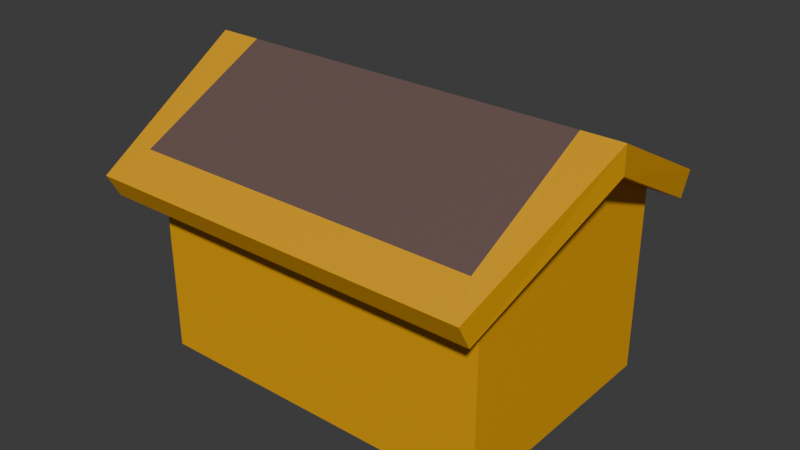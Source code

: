 # Source: doghouse.blend  (saved by Blender 5.2.44; exported with 4.5.12 LTS)
import bpy
from mathutils import Matrix  # noqa: F401  (used for matrix-valued properties, if any)

bpy.ops.wm.read_factory_settings(use_empty=True)
scene = bpy.context.scene
scene.name = 'Scene'

# ---- collections
col_collection = bpy.data.collections.new('Collection'); scene.collection.children.link(col_collection)

# ---- materials (node trees are filled in below, after node groups)
mat_wood = bpy.data.materials.new('wood')
mat_wood.alpha_threshold = 0.0
mat_wood.use_backface_culling_lightprobe_volume = False
mat_wood.roughness = 0.5
mat_wood.line_color = (0.0, 0.0, 0.0, 1.0)
mat_roof = bpy.data.materials.new('ROOF')
mat_void = bpy.data.materials.new('void')

# ---- material node trees
mat_wood.use_nodes = True; mat_wood.node_tree.nodes.clear()
_N = mat_wood.node_tree.nodes; _L = mat_wood.node_tree.links
n0 = _N.new('ShaderNodeOutputMaterial'); n0.name = 'Material Output'; n0.location = (200, 100)
n1 = _N.new('ShaderNodeBsdfPrincipled'); n1.name = 'Principled BSDF'; n1.location = (-200, 100)
n1.inputs[0].default_value = (0.8, 0.3747, 0.0, 1.0)
n1.inputs[10].default_value = 0.005
_L.new(n1.outputs[0], n0.inputs[0])
n0.is_active_output = True
mat_roof.use_nodes = True; mat_roof.node_tree.nodes.clear()
_N = mat_roof.node_tree.nodes; _L = mat_roof.node_tree.links
n0 = _N.new('ShaderNodeBsdfPrincipled'); n0.name = 'Principled BSDF'; n0.location = (-200, 100)
n0.inputs[0].default_value = (0.1446, 0.09157, 0.08066, 1.0)
n0.inputs[10].default_value = 0.005
n1 = _N.new('ShaderNodeOutputMaterial'); n1.name = 'Material Output'; n1.location = (200, 100)
_L.new(n0.outputs[0], n1.inputs[0])
n1.is_active_output = True
mat_void.use_nodes = True; mat_void.node_tree.nodes.clear()
_N = mat_void.node_tree.nodes; _L = mat_void.node_tree.links
n0 = _N.new('ShaderNodeBsdfPrincipled'); n0.name = 'Principled BSDF'; n0.location = (-200, 100)
n0.inputs[0].default_value = (0.0, 0.0, 0.0, 1.0)
n0.inputs[10].default_value = 0.005
n1 = _N.new('ShaderNodeOutputMaterial'); n1.name = 'Material Output'; n1.location = (200, 100)
_L.new(n0.outputs[0], n1.inputs[0])
n1.is_active_output = True

# ---- world
world_world = bpy.data.worlds.new('World'); scene.world = world_world
world_world.use_nodes = True; world_world.node_tree.nodes.clear()
_N = world_world.node_tree.nodes; _L = world_world.node_tree.links
n0 = _N.new('ShaderNodeOutputWorld'); n0.name = 'World Output'; n0.location = (200, 100)
n1 = _N.new('ShaderNodeBackground'); n1.name = 'Background'; n1.location = (-200, 100)
n1.inputs[0].default_value = (0.05088, 0.05088, 0.05088, 1.0)
_L.new(n1.outputs[0], n0.inputs[0])
n0.is_active_output = True
world_world.color = (0.05088, 0.05088, 0.05088)
world_world.sun_shadow_jitter_overblur = 0.0

# ---- meshes
me_cube = bpy.data.meshes.new('Cube')
me_cube.from_pydata([(1.438, 1.0, 1.52), (1.438, 1.0, 0.0), (1.438, -1.0, 1.52), (1.438, -1.0, 0.0), (-1.438, 1.0, 1.52), (-1.324, -0.5442, 0.9136), (-1.438, 1.0, 0.0), (-1.438, -1.0, 1.52), (-1.438, -1.0, 0.0), (-1.324, 0.5442, 0.9136), (1.438, 0.0, 2.05), (-1.438, 0.0, 2.05), (1.438, 0.0, 0.0), (1.438, -1.104, 1.715), (-1.438, -1.104, 1.715), (1.438, 0.0, 2.271), (-1.438, 0.0, 2.271), (-1.438, 1.104, 1.715), (1.438, 1.104, 1.715), (-1.324, 0.2721, 1.231), (-1.324, 0.0, 1.291), (1.575, -1.286, 1.368), (-1.599, -1.286, 1.368), (-1.324, -0.2721, 1.231), (1.768, 0.0, 2.05), (-1.792, 0.0, 2.05), (-1.599, 1.286, 1.368), (1.575, 1.286, 1.368), (1.572, 1.392, 1.562), (1.572, -1.392, 1.562), (-1.596, -1.392, 1.562), (1.768, 0.0, 2.271), (-1.792, 0.0, 2.271), (-1.596, 1.392, 1.562), (-1.438, 0.0, 1.291), (-1.438, 0.5442, 0.9136), (-1.438, 0.2721, 1.231), (-1.438, 0.5442, 0.0), (-1.324, 0.0, 0.0), (-1.438, -0.5442, 0.0), (-1.324, -0.2721, 0.0), (-1.324, -0.5442, 0.0), (-1.324, 0.5442, 0.0), (-1.324, 0.2721, 0.0), (-1.438, -0.5442, 0.9136), (-1.438, -0.2721, 1.231)], [], [(10, 0, 27, 24), (3, 2, 7, 8), (34, 11, 4, 6, 37, 35, 36), (12, 3, 8, 39, 41, 40, 38), (12, 10, 2, 3), (6, 4, 0, 1), (1, 0, 10, 12), (6, 1, 12, 38, 43, 42, 37), (8, 7, 11, 34, 45, 44, 39), (7, 2, 21, 22), (15, 16, 14, 13), (18, 17, 16, 15), (17, 18, 28, 33), (4, 11, 25, 26), (16, 17, 33, 32), (14, 16, 32, 30), (26, 25, 32, 33), (24, 27, 28, 31), (21, 24, 31, 29), (25, 22, 30, 32), (27, 26, 33, 28), (22, 21, 29, 30), (13, 14, 30, 29), (0, 4, 26, 27), (18, 15, 31, 28), (2, 10, 24, 21), (11, 7, 22, 25), (15, 13, 29, 31), (42, 9, 35, 37), (41, 5, 23, 40), (44, 5, 41, 39), (45, 23, 5, 44), (35, 9, 19, 36), (36, 19, 20, 34), (34, 20, 23, 45), (43, 19, 9, 42), (38, 20, 19, 43), (23, 20, 38, 40)])
me_cube.polygons.foreach_set('material_index', [0, 0, 0, 0, 0, 0, 0, 0, 0, 0, 1, 1, 0, 0, 0, 0, 0, 0, 0, 0, 0, 0, 0, 0, 0, 0, 0, 0, 0, 2, 0, 0, 0, 0, 0, 2, 2, 2])
_uv = me_cube.uv_layers.new(name='UVMap')
_uv.uv.foreach_set('vector', [0.625, 0.625, 0.625, 0.5, 0.625, 0.5, 0.625, 0.625, 0.375, 0.75, 0.625, 0.75, 0.625, 1.0, 0.375, 1.0, 0.5324, 0.125, 0.625, 0.125, 0.625, 0.25, 0.375, 0.25, 0.375, 0.193, 0.5068, 0.193, 0.5378, 0.159, 0.375, 0.625, 0.375, 0.75, 0.125, 0.75, 0.125, 0.693, 0.1349, 0.693, 0.1349, 0.659, 0.1349, 0.625, 0.375, 0.625, 0.625, 0.625, 0.625, 0.75, 0.375, 0.75, 0.375, 0.25, 0.625, 0.25, 0.625, 0.5, 0.375, 0.5, 0.375, 0.5, 0.625, 0.5, 0.625, 0.625, 0.375, 0.625, 0.125, 0.5, 0.375, 0.5, 0.375, 0.625, 0.1349, 0.625, 0.1349, 0.591, 0.1349, 0.557, 0.125, 0.557, 0.375, 0.0, 0.625, 0.0, 0.625, 0.125, 0.5324, 0.125, 0.5378, 0.09099, 0.5068, 0.05698, 0.375, 0.05698, 0.625, 1.0, 0.625, 0.75, 0.625, 0.75, 0.625, 1.0, 0.625, 0.625, 0.875, 0.625, 0.875, 0.75, 0.625, 0.75, 0.625, 0.5, 0.875, 0.5, 0.875, 0.625, 0.625, 0.625, 0.875, 0.5, 0.625, 0.5, 0.625, 0.5, 0.875, 0.5, 0.625, 0.25, 0.625, 0.125, 0.625, 0.125, 0.625, 0.25, 0.875, 0.625, 0.875, 0.5, 0.875, 0.5, 0.875, 0.625, 0.875, 0.75, 0.875, 0.625, 0.875, 0.625, 0.875, 0.75, 0.625, 0.25, 0.625, 0.125, 0.625, 0.125, 0.625, 0.25, 0.625, 0.625, 0.625, 0.5, 0.625, 0.5, 0.625, 0.625, 0.625, 0.75, 0.625, 0.625, 0.625, 0.625, 0.625, 0.75, 0.625, 0.125, 0.625, 0.0, 0.625, 0.0, 0.625, 0.125, 0.625, 0.5, 0.625, 0.25, 0.625, 0.25, 0.625, 0.5, 0.625, 1.0, 0.625, 0.75, 0.625, 0.75, 0.625, 1.0, 0.625, 0.75, 0.875, 0.75, 0.875, 0.75, 0.625, 0.75, 0.625, 0.5, 0.625, 0.25, 0.625, 0.25, 0.625, 0.5, 0.625, 0.5, 0.625, 0.625, 0.625, 0.625, 0.625, 0.5, 0.625, 0.75, 0.625, 0.625, 0.625, 0.625, 0.625, 0.75, 0.625, 0.125, 0.625, 0.0, 0.625, 0.0, 0.625, 0.125, 0.625, 0.625, 0.625, 0.75, 0.625, 0.75, 0.625, 0.625, 0.3815, 0.5, 0.625, 0.5, 0.625, 0.4738, 0.3815, 0.4738, 0.3815, 0.75, 0.625, 0.75, 0.625, 0.6875, 0.3799, 0.6875, 0.625, 0.7762, 0.625, 0.75, 0.3815, 0.75, 0.3815, 0.7762, 0.6512, 0.6875, 0.625, 0.6875, 0.625, 0.75, 0.6512, 0.75, 0.6512, 0.5, 0.625, 0.5, 0.625, 0.5625, 0.6512, 0.5625, 0.6512, 0.5625, 0.625, 0.5625, 0.625, 0.625, 0.6512, 0.625, 0.6512, 0.625, 0.625, 0.625, 0.625, 0.6875, 0.6512, 0.6875, 0.3799, 0.5625, 0.625, 0.5625, 0.625, 0.5, 0.3815, 0.5, 0.3797, 0.625, 0.625, 0.625, 0.625, 0.5625, 0.3799, 0.5625, 0.625, 0.6875, 0.625, 0.625, 0.3797, 0.625, 0.3799, 0.6875])
me_cube.materials.append(mat_wood)
me_cube.materials.append(mat_roof)
me_cube.materials.append(mat_void)
me_cube.use_mirror_vertex_groups = False
me_cube.update()

# ---- objects
ob_cube = bpy.data.objects.new('Cube', me_cube)

# ---- transforms, parenting, visibility, modifiers, constraints
ob_cube.location = (0.0, 0.0, 0.0)
ob_cube.lock_rotations_4d = False
ob_cube.empty_display_type = 'ARROWS'
ob_cube.lineart.crease_threshold = 0.0

# ---- collection membership
col_collection.objects.link(ob_cube)

# ---- scene / render settings (as saved in the file)
scene.frame_start = 1; scene.frame_end = 250; scene.frame_set(1)
scene.render.engine = 'BLENDER_EEVEE_NEXT'
scene.render.bake_bias = 0.0
scene.render.bake_samples = 0
scene.render.compositor_device = 'GPU'
scene.eevee.use_volume_custom_range = False
scene.eevee.fast_gi_thickness_near = 0.1
scene.eevee.fast_gi_thickness_far = 0.0
scene.eevee.ray_tracing_options.screen_trace_thickness = 0.1
bpy.context.view_layer.update()

# ---- added for rendering (the .blend has no active camera and no usable light): camera, sun
cam_auto = bpy.data.cameras.new('AutoCamera')
cam_auto.lens = 50.0
cam_auto.sensor_width = 36.0
cam_auto.clip_end = 1000.0
ob_auto_camera = bpy.data.objects.new('AutoCamera', cam_auto)
scene.collection.objects.link(ob_auto_camera)
ob_auto_camera.location = (4.66756, -5.61567, 4.87944)
ob_auto_camera.rotation_euler = (1.09748, -7.21219e-08, 0.694738)
scene.camera = ob_auto_camera
light_auto_sun = bpy.data.lights.new('AutoSun', 'SUN')
light_auto_sun.energy = 3.0
light_auto_sun.angle = 0.0523599
ob_auto_sun = bpy.data.objects.new('AutoSun', light_auto_sun)
scene.collection.objects.link(ob_auto_sun)
ob_auto_sun.rotation_euler = (0.872665, 0.174533, 0.523599)
bpy.context.view_layer.update()
